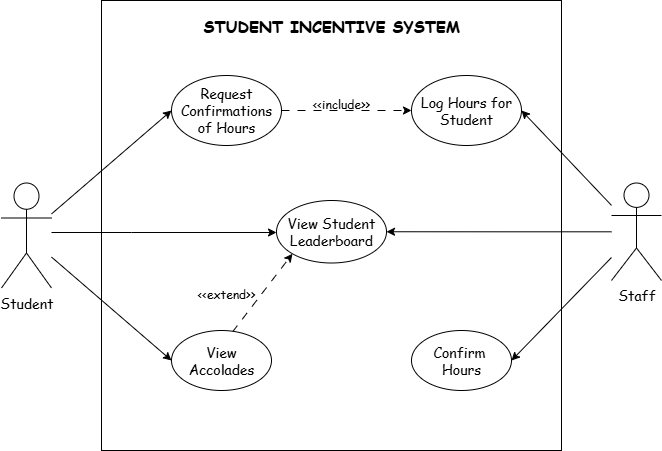

The diagram above was exported from draw.io. Its source (the exported page's mxGraphModel, read from the mxfile embedded in the PNG):
<mxGraphModel dx="1111" dy="431" grid="1" gridSize="10" guides="1" tooltips="1" connect="1" arrows="1" fold="1" page="1" pageScale="1" pageWidth="850" pageHeight="1100" math="0" shadow="0">
  <root>
    <mxCell id="0" />
    <mxCell id="1" parent="0" />
    <mxCell id="qeuMR8D7tWIfDxYOtlyV-24" value="" style="group;fontFamily=Comic Sans MS;" parent="1" vertex="1" connectable="0">
      <mxGeometry x="160" y="70" width="460" height="450" as="geometry" />
    </mxCell>
    <mxCell id="qeuMR8D7tWIfDxYOtlyV-5" value="" style="rounded=0;whiteSpace=wrap;html=1;fontSize=14;fontFamily=Comic Sans MS;fontColor=light-dark(#000000,#000000);" parent="qeuMR8D7tWIfDxYOtlyV-24" vertex="1">
      <mxGeometry width="460" height="450" as="geometry" />
    </mxCell>
    <mxCell id="qeuMR8D7tWIfDxYOtlyV-7" value="&lt;span&gt;STUDENT INCENTIVE SYSTEM&lt;/span&gt;" style="text;whiteSpace=wrap;html=1;fontSize=16;fontFamily=Comic Sans MS;fontColor=light-dark(#000000,#000000);fontStyle=1" parent="qeuMR8D7tWIfDxYOtlyV-24" vertex="1">
      <mxGeometry x="100" y="9.38" width="260" height="28.13" as="geometry" />
    </mxCell>
    <mxCell id="7WGuBkAqVJgtk_gpsUTw-1" value="Confirm&amp;nbsp;&lt;br&gt;Hours" style="ellipse;whiteSpace=wrap;html=1;fontSize=14;fontFamily=Comic Sans MS;fontColor=light-dark(#000000,#000000);" parent="qeuMR8D7tWIfDxYOtlyV-24" vertex="1">
      <mxGeometry x="310" y="330" width="100" height="60" as="geometry" />
    </mxCell>
    <mxCell id="qeuMR8D7tWIfDxYOtlyV-23" value="&amp;lt;&amp;lt;extend&amp;gt;&amp;gt;" style="text;html=1;align=center;verticalAlign=middle;whiteSpace=wrap;rounded=0;fontFamily=Comic Sans MS;fontColor=light-dark(#000000,#000000);" parent="qeuMR8D7tWIfDxYOtlyV-24" vertex="1">
      <mxGeometry x="100" y="280" width="50" height="25" as="geometry" />
    </mxCell>
    <mxCell id="qeuMR8D7tWIfDxYOtlyV-9" value="&lt;div&gt;&lt;font&gt;View Student Leaderboard&lt;/font&gt;&lt;/div&gt;" style="ellipse;whiteSpace=wrap;html=1;fontSize=14;fontFamily=Comic Sans MS;fontColor=light-dark(#000000,#000000);" parent="qeuMR8D7tWIfDxYOtlyV-24" vertex="1">
      <mxGeometry x="175" y="200" width="110" height="62.5" as="geometry" />
    </mxCell>
    <mxCell id="qeuMR8D7tWIfDxYOtlyV-1" value="Student" style="shape=umlActor;verticalLabelPosition=bottom;verticalAlign=top;html=1;outlineConnect=0;fontSize=14;fontFamily=Comic Sans MS;fontColor=light-dark(#000000,#000000);" parent="1" vertex="1">
      <mxGeometry x="60" y="252.5" width="50" height="105" as="geometry" />
    </mxCell>
    <mxCell id="qeuMR8D7tWIfDxYOtlyV-20" style="rounded=0;orthogonalLoop=1;jettySize=auto;html=1;entryX=1;entryY=0.5;entryDx=0;entryDy=0;fontFamily=Comic Sans MS;fontColor=light-dark(#000000,#000000);" parent="1" source="qeuMR8D7tWIfDxYOtlyV-6" target="qeuMR8D7tWIfDxYOtlyV-10" edge="1">
      <mxGeometry relative="1" as="geometry" />
    </mxCell>
    <mxCell id="qeuMR8D7tWIfDxYOtlyV-21" style="edgeStyle=orthogonalEdgeStyle;rounded=0;orthogonalLoop=1;jettySize=auto;html=1;entryX=1;entryY=0.5;entryDx=0;entryDy=0;fontFamily=Comic Sans MS;fontColor=light-dark(#000000,#000000);" parent="1" source="qeuMR8D7tWIfDxYOtlyV-6" target="qeuMR8D7tWIfDxYOtlyV-9" edge="1">
      <mxGeometry relative="1" as="geometry" />
    </mxCell>
    <mxCell id="7WGuBkAqVJgtk_gpsUTw-2" style="rounded=0;orthogonalLoop=1;jettySize=auto;html=1;entryX=1;entryY=0.5;entryDx=0;entryDy=0;fontFamily=Comic Sans MS;" parent="1" source="qeuMR8D7tWIfDxYOtlyV-6" target="7WGuBkAqVJgtk_gpsUTw-1" edge="1">
      <mxGeometry relative="1" as="geometry" />
    </mxCell>
    <mxCell id="qeuMR8D7tWIfDxYOtlyV-6" value="Staff" style="shape=umlActor;verticalLabelPosition=bottom;verticalAlign=top;html=1;outlineConnect=0;fontSize=14;fontFamily=Comic Sans MS;fontColor=light-dark(#000000,#000000);" parent="1" vertex="1">
      <mxGeometry x="670" y="252.5" width="50" height="97.5" as="geometry" />
    </mxCell>
    <mxCell id="qeuMR8D7tWIfDxYOtlyV-17" style="edgeStyle=orthogonalEdgeStyle;rounded=0;orthogonalLoop=1;jettySize=auto;html=1;fontFamily=Comic Sans MS;fontColor=light-dark(#000000,#000000);" parent="1" source="qeuMR8D7tWIfDxYOtlyV-1" target="qeuMR8D7tWIfDxYOtlyV-9" edge="1">
      <mxGeometry relative="1" as="geometry">
        <Array as="points">
          <mxPoint x="190" y="302" />
          <mxPoint x="190" y="302" />
        </Array>
      </mxGeometry>
    </mxCell>
    <mxCell id="qeuMR8D7tWIfDxYOtlyV-10" value="Log Hours for Student" style="ellipse;whiteSpace=wrap;html=1;fontSize=14;fontFamily=Comic Sans MS;fontColor=light-dark(#000000,#000000);" parent="1" vertex="1">
      <mxGeometry x="470" y="145" width="110" height="70" as="geometry" />
    </mxCell>
    <mxCell id="qeuMR8D7tWIfDxYOtlyV-13" style="edgeStyle=orthogonalEdgeStyle;rounded=0;orthogonalLoop=1;jettySize=auto;html=1;entryX=0;entryY=0.5;entryDx=0;entryDy=0;fontFamily=Comic Sans MS;fontColor=light-dark(#000000,#000000);dashed=1;dashPattern=8 8;" parent="1" source="qeuMR8D7tWIfDxYOtlyV-11" target="qeuMR8D7tWIfDxYOtlyV-10" edge="1">
      <mxGeometry relative="1" as="geometry" />
    </mxCell>
    <mxCell id="qeuMR8D7tWIfDxYOtlyV-11" value="&lt;div&gt;&lt;font&gt;Request Confirmations of Hours&lt;/font&gt;&lt;/div&gt;" style="ellipse;whiteSpace=wrap;html=1;fontSize=14;fontFamily=Comic Sans MS;fontColor=light-dark(#000000,#000000);" parent="1" vertex="1">
      <mxGeometry x="230" y="145" width="110" height="70" as="geometry" />
    </mxCell>
    <mxCell id="qeuMR8D7tWIfDxYOtlyV-14" style="rounded=0;orthogonalLoop=1;jettySize=auto;html=1;entryX=0;entryY=1;entryDx=0;entryDy=0;exitX=0.61;exitY=0.024;exitDx=0;exitDy=0;exitPerimeter=0;fontFamily=Comic Sans MS;fontColor=light-dark(#000000,#000000);dashed=1;dashPattern=8 8;" parent="1" source="qeuMR8D7tWIfDxYOtlyV-12" target="qeuMR8D7tWIfDxYOtlyV-9" edge="1">
      <mxGeometry relative="1" as="geometry" />
    </mxCell>
    <mxCell id="qeuMR8D7tWIfDxYOtlyV-12" value="View &lt;br&gt;Accolades" style="ellipse;whiteSpace=wrap;html=1;fontSize=14;fontFamily=Comic Sans MS;fontColor=light-dark(#000000,#000000);" parent="1" vertex="1">
      <mxGeometry x="230" y="400" width="100" height="60" as="geometry" />
    </mxCell>
    <mxCell id="qeuMR8D7tWIfDxYOtlyV-18" style="rounded=0;orthogonalLoop=1;jettySize=auto;html=1;entryX=0;entryY=0.5;entryDx=0;entryDy=0;fontFamily=Comic Sans MS;fontColor=light-dark(#000000,#000000);" parent="1" source="qeuMR8D7tWIfDxYOtlyV-1" target="qeuMR8D7tWIfDxYOtlyV-11" edge="1">
      <mxGeometry relative="1" as="geometry" />
    </mxCell>
    <mxCell id="qeuMR8D7tWIfDxYOtlyV-19" style="rounded=0;orthogonalLoop=1;jettySize=auto;html=1;entryX=0;entryY=0.5;entryDx=0;entryDy=0;fontFamily=Comic Sans MS;fontColor=light-dark(#000000,#000000);" parent="1" source="qeuMR8D7tWIfDxYOtlyV-1" target="qeuMR8D7tWIfDxYOtlyV-12" edge="1">
      <mxGeometry relative="1" as="geometry" />
    </mxCell>
    <mxCell id="qeuMR8D7tWIfDxYOtlyV-22" value="&amp;lt;&amp;lt;include&amp;gt;&amp;gt;" style="text;html=1;align=center;verticalAlign=middle;whiteSpace=wrap;rounded=0;fontFamily=Comic Sans MS;fontColor=light-dark(#000000,#000000);" parent="1" vertex="1">
      <mxGeometry x="375" y="160" width="50" height="25" as="geometry" />
    </mxCell>
  </root>
</mxGraphModel>